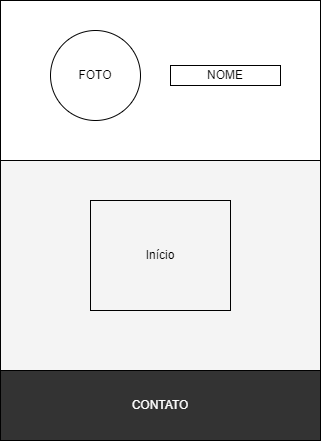

The diagram above was exported from draw.io. Its source (the exported page's mxGraphModel, read from the mxfile embedded in the PNG):
<mxGraphModel dx="1633" dy="755" grid="1" gridSize="10" guides="1" tooltips="1" connect="1" arrows="1" fold="1" page="1" pageScale="1" pageWidth="827" pageHeight="1169" math="0" shadow="0">
  <root>
    <mxCell id="0" />
    <mxCell id="1" parent="0" />
    <mxCell id="gkg0B731d4HcdWSc5dYU-8" value="" style="rounded=0;whiteSpace=wrap;html=1;fillColor=#F4F4F4;" vertex="1" parent="1">
      <mxGeometry x="80" y="70" width="320" height="440" as="geometry" />
    </mxCell>
    <mxCell id="gkg0B731d4HcdWSc5dYU-9" value="" style="rounded=0;whiteSpace=wrap;html=1;fillColor=#FFFFFF;" vertex="1" parent="1">
      <mxGeometry x="80" y="70" width="320" height="160" as="geometry" />
    </mxCell>
    <mxCell id="gkg0B731d4HcdWSc5dYU-10" value="FOTO" style="ellipse;whiteSpace=wrap;html=1;aspect=fixed;" vertex="1" parent="1">
      <mxGeometry x="130" y="100" width="90" height="90" as="geometry" />
    </mxCell>
    <mxCell id="gkg0B731d4HcdWSc5dYU-12" value="NOME" style="rounded=0;whiteSpace=wrap;html=1;" vertex="1" parent="1">
      <mxGeometry x="250" y="135" width="110" height="20" as="geometry" />
    </mxCell>
    <mxCell id="gkg0B731d4HcdWSc5dYU-14" value="Início" style="rounded=0;whiteSpace=wrap;html=1;fillColor=#F4F4F4;" vertex="1" parent="1">
      <mxGeometry x="170" y="270" width="140" height="110" as="geometry" />
    </mxCell>
    <mxCell id="gkg0B731d4HcdWSc5dYU-17" value="&lt;font color=&quot;#ffffff&quot;&gt;CONTATO&lt;/font&gt;" style="rounded=0;whiteSpace=wrap;html=1;fillColor=#333;strokeColor=#000000;" vertex="1" parent="1">
      <mxGeometry x="80" y="440" width="320" height="70" as="geometry" />
    </mxCell>
  </root>
</mxGraphModel>